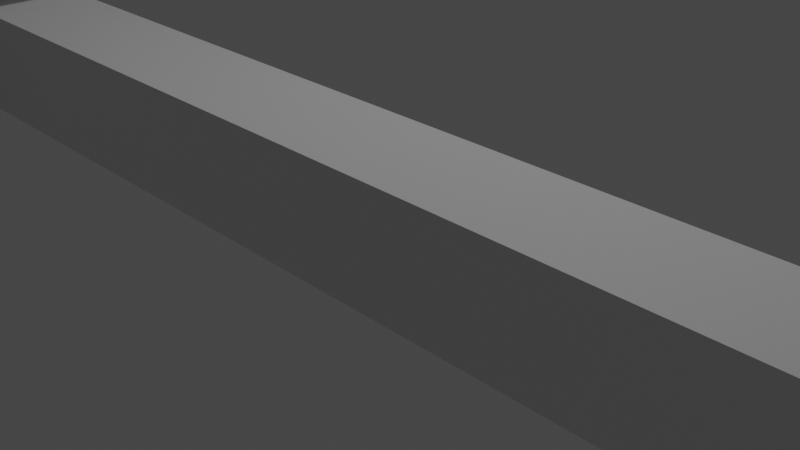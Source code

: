 # Source: training.blend  (saved by Blender 3.3.6; exported with 4.5.12 LTS)
import bpy
from mathutils import Matrix  # noqa: F401  (used for matrix-valued properties, if any)

bpy.ops.wm.read_factory_settings(use_empty=True)
scene = bpy.context.scene
scene.name = 'Scene'

# ---- collections
col_collection = bpy.data.collections.new('Collection'); scene.collection.children.link(col_collection)

# ---- materials (node trees are filled in below, after node groups)
mat_material = bpy.data.materials.new('Material')
mat_material.alpha_threshold = 0.0
mat_material.use_transparent_shadow = False
mat_material.roughness = 0.5
mat_material.line_color = (0.0, 0.0, 0.0, 1.0)

# ---- material node trees
mat_material.use_nodes = True; mat_material.node_tree.nodes.clear()
_N = mat_material.node_tree.nodes; _L = mat_material.node_tree.links
n0 = _N.new('ShaderNodeOutputMaterial'); n0.name = 'Material Output'; n0.location = (300, 300)
n1 = _N.new('ShaderNodeBsdfPrincipled'); n1.name = 'Principled BSDF'; n1.location = (10, 300)
n1.distribution = 'GGX'
n1.subsurface_method = 'RANDOM_WALK_SKIN'
n1.inputs[3].default_value = 1.45
n1.inputs[27].default_value = (0.0, 0.0, 0.0, 1.0)
n1.inputs[28].default_value = 1.0
_L.new(n1.outputs[0], n0.inputs[0])
n0.is_active_output = True

# ---- world
world_world = bpy.data.worlds.new('World'); scene.world = world_world
world_world.use_nodes = True; world_world.node_tree.nodes.clear()
_N = world_world.node_tree.nodes; _L = world_world.node_tree.links
n0 = _N.new('ShaderNodeOutputWorld'); n0.name = 'World Output'; n0.location = (300, 300)
n1 = _N.new('ShaderNodeBackground'); n1.name = 'Background'; n1.location = (10, 300)
n1.inputs[0].default_value = (0.05088, 0.05088, 0.05088, 1.0)
_L.new(n1.outputs[0], n0.inputs[0])
n0.is_active_output = True
world_world.color = (0.05088, 0.05088, 0.05088)
world_world.use_sun_shadow = False
world_world.sun_shadow_jitter_overblur = 0.0

# ---- cameras
cam_camera = bpy.data.cameras.new('Camera')
cam_camera.clip_end = 100.0
cam_camera.ortho_scale = 7.314

# ---- lights
light_light = bpy.data.lights.new('Light', 'POINT')
light_light.transmission_factor = 0.0
light_light.energy = 1000.0
light_light.shadow_soft_size = 0.1
light_light.shadow_maximum_resolution = 0.006
light_light.use_absolute_resolution = True

# ---- meshes
me_cube = bpy.data.meshes.new('Cube')
me_cube.from_pydata([(1.0, 1.0, 1.0), (1.0, 1.0, -1.0), (1.0, -1.0, 1.0), (1.0, -1.0, -1.0), (-1.0, 1.0, 1.0), (-1.0, 1.0, -1.0), (-1.0, -1.0, 1.0), (-1.0, -1.0, -1.0)], [], [(0, 4, 6, 2), (3, 2, 6, 7), (7, 6, 4, 5), (5, 1, 3, 7), (1, 0, 2, 3), (5, 4, 0, 1)])
_uv = me_cube.uv_layers.new(name='UVMap')
_uv.uv.foreach_set('vector', [0.625, 0.5, 0.875, 0.5, 0.875, 0.75, 0.625, 0.75, 0.375, 0.75, 0.625, 0.75, 0.625, 1.0, 0.375, 1.0, 0.375, 0.0, 0.625, 0.0, 0.625, 0.25, 0.375, 0.25, 0.125, 0.5, 0.375, 0.5, 0.375, 0.75, 0.125, 0.75, 0.375, 0.5, 0.625, 0.5, 0.625, 0.75, 0.375, 0.75, 0.375, 0.25, 0.625, 0.25, 0.625, 0.5, 0.375, 0.5])
me_cube.materials.append(mat_material)
me_cube.use_mirror_vertex_groups = False
me_cube.update()
me_cube_001 = bpy.data.meshes.new('Cube.001')
me_cube_001.from_pydata([(-1.0, -1.0, -1.0), (-1.0, -1.0, 1.0), (-1.0, 1.0, -1.0), (-1.0, 1.0, 1.0), (-1.0, 1.0, 1.0), (-1.0, 1.0, -1.0), (1.0, 1.0, -1.0), (1.0, 1.0, 1.0), (-1.0, 1.0, 1.0), (-1.0, 1.0, -1.0), (1.0, 1.0, -1.0), (1.0, 1.0, 1.0), (0.0, 0.0, 2.0), (0.0, 0.0, 2.0), (0.0, 0.0, 2.0), (0.0, 0.0, 2.0), (-1.0, 2.414, 2.414), (1.0, 2.414, 2.414), (0.0, 1.414, 3.414), (0.0, 1.414, 3.414), (1.0, 1.0, 1.0), (1.0, -1.0, 1.0), (0.0, 0.0, 2.0), (0.0, 0.0, 2.0), (1.707, 1.0, 1.707), (1.707, -1.0, 1.707), (0.7071, 0.0, 2.707), (0.7071, 0.0, 2.707), (2.414, 1.0, 2.414), (2.414, -1.0, 2.414), (1.414, 0.0, 3.414), (1.414, 0.0, 3.414), (-1.0, -1.0, 1.0), (-1.0, 1.0, 1.0), (0.0, 0.0, 2.0), (0.0, 0.0, 2.0), (-1.0, -1.0, 1.0), (-1.0, 1.0, 1.0), (0.0, 0.0, 2.0), (0.0, 0.0, 2.0), (-1.0, -1.0, 1.0), (-1.0, 1.0, 1.0), (0.0, 0.0, 2.0), (0.0, 0.0, 2.0), (-1.0, -1.0, 1.0), (-1.0, 1.0, 1.0), (0.0, 0.0, 2.0), (0.0, 0.0, 2.0), (-1.0, -1.0, 1.0), (-1.0, 1.0, 1.0), (0.0, 0.0, 2.0), (0.0, 0.0, 2.0), (-1.0, -1.0, 1.0), (-1.0, 1.0, 1.0), (0.0, 0.0, 2.0), (0.0, 0.0, 2.0), (-1.0, -1.0, 1.0), (-1.0, 1.0, 1.0), (0.0, 0.0, 2.0), (0.0, 0.0, 2.0), (-1.0, -1.0, 1.0), (-1.0, 1.0, 1.0), (0.0, 0.0, 2.0), (0.0, 0.0, 2.0), (-1.0, -1.0, 1.0), (-1.0, 1.0, 1.0), (0.0, 0.0, 2.0), (0.0, 0.0, 2.0), (-1.0, 1.0, 1.0), (0.0, 0.0, 2.0), (-1.0, 1.0, 1.0), (0.0, 0.0, 2.0), (-1.0, -1.0, 1.0), (-1.0, 1.0, 1.0), (0.0, 0.0, 2.0), (0.0, 0.0, 2.0), (-1.0, -1.0, 1.0), (-1.0, 1.0, 1.0), (0.0, 0.0, 2.0), (0.0, 0.0, 2.0), (-1.0, -1.0, 1.0), (-1.0, 1.0, 1.0), (0.0, 0.0, 2.0), (0.0, 0.0, 2.0), (-1.0, -1.0, 1.0), (-1.0, 1.0, 1.0), (0.0, 0.0, 2.0), (0.0, 0.0, 2.0), (-1.0, -1.0, 1.0), (-1.0, 1.0, 1.0), (0.0, 0.0, 2.0), (0.0, 0.0, 2.0), (-1.0, -1.0, 1.0), (-1.0, 1.0, 1.0), (0.0, 0.0, 2.0), (0.0, 0.0, 2.0), (-1.0, -1.0, 1.0), (-1.0, 1.0, 1.0), (0.0, 0.0, 2.0), (0.0, 0.0, 2.0), (-1.0, -1.0, 1.0), (-1.0, 1.0, 1.0), (0.0, 0.0, 2.0), (0.0, 0.0, 2.0), (-1.0, -1.0, 1.0), (-1.0, 1.0, 1.0), (0.0, 0.0, 2.0), (0.0, 0.0, 2.0), (-1.0, -1.0, 1.0), (-1.0, 1.0, 1.0), (0.0, 0.0, 2.0), (0.0, 0.0, 2.0), (-1.0, -1.0, 1.0), (-1.0, 1.0, 1.0), (0.0, 0.0, 2.0), (0.0, 0.0, 2.0), (-2.414, -1.0, 2.414), (-2.414, 1.0, 2.414), (-1.414, 0.0, 3.414), (-1.414, 0.0, 3.414), (1.0, -0.9928, 0.9928), (-1.0, -0.9928, 0.9928), (0.0, 0.007213, 1.993), (0.0, 0.007213, 1.993), (1.0, -2.448, 2.448), (-1.0, -2.448, 2.448), (0.0, -1.448, 3.448), (0.0, -1.448, 3.448), (1.0, -2.448, 2.448), (-1.0, -2.448, 2.448), (0.0, -1.448, 3.448), (0.0, -1.448, 3.448), (-1.0, 2.414, 2.414), (1.0, 2.414, 2.414), (0.0, 1.414, 3.414), (0.0, 1.414, 3.414), (2.414, 1.0, 2.414), (2.414, -1.0, 2.414), (1.414, 0.0, 3.414), (1.414, 0.0, 3.414), (-1.0, 2.414, 2.414), (1.0, 2.414, 2.414), (0.0, 1.414, 3.414), (0.0, 1.414, 3.414), (2.414, 1.0, 2.414), (2.414, -1.0, 2.414), (1.414, 0.0, 3.414), (1.414, 0.0, 3.414), (-3.0, -1.0, 3.0), (-3.0, 1.0, 3.0), (-2.0, 0.0, 4.0), (-2.0, 0.0, 4.0), (1.0, -3.034, 3.034), (-1.0, -3.034, 3.034), (0.0, -2.034, 4.034), (0.0, -2.034, 4.034), (-1.0, 3.0, 3.0), (1.0, 3.0, 3.0), (0.0, 2.0, 4.0), (0.0, 2.0, 4.0), (3.0, 1.0, 3.0), (3.0, -1.0, 3.0), (2.0, 0.0, 4.0), (2.0, 0.0, 4.0), (-2.854, -0.589, 3.155), (-2.854, 0.589, 3.155), (-2.265, 0.0, 3.744), (0.6982, -2.928, 3.149), (-0.6982, -2.928, 3.149), (0.0, -2.23, 3.847), (-1.0, 3.005, 3.005), (1.0, 3.005, 3.005), (0.0, 2.005, 4.005), (3.005, 1.0, 3.005), (3.005, -1.0, 3.005), (2.005, 0.0, 4.005), (-3.005, -1.0, 3.005), (-2.005, 0.0, 4.005), (-3.005, 1.0, 3.005), (-3.005, -1.0, 3.005), (-2.005, 0.0, 4.005), (-3.005, 1.0, 3.005), (-3.005, -1.0, 3.005), (-2.005, 0.0, 4.005), (-3.005, 1.0, 3.005), (-2.854, -0.589, 3.155), (-2.265, 0.0, 3.744), (-2.854, 0.589, 3.155), (-2.854, -0.589, 3.155), (-2.265, 0.0, 3.744), (-2.854, 0.589, 3.155), (-2.606, -0.589, 2.907), (-2.017, 0.0, 3.496), (-2.606, 0.589, 2.907), (1.0, -3.039, 3.039), (-1.0, -3.039, 3.039), (0.0, -2.039, 4.039), (0.6982, -2.361, 2.582), (-0.6982, -2.361, 2.582), (0.0, -1.663, 3.28), (1.0, -0.88, -0.88), (0.88, -1.0, -1.0), (0.88, -1.0, 1.0), (1.0, -0.88, 1.0), (1.0, -1.0, 1.0), (0.9307, -0.9307, 1.069), (1.0, -0.9928, 0.9928), (1.0, 0.88, -0.88), (0.94, 1.0, -1.0), (1.0, 0.88, 1.0), (1.0, 1.0, 1.0), (0.88, 1.0, 1.0), (1.0, 1.085, 1.085), (0.9307, 0.9307, 1.069), (1.0, 1.0, 1.0), (-1.0, -1.0, 0.2), (-1.0, 1.0, 0.2), (-1.0, 1.0, 0.2), (1.0, 1.0, 0.2), (-1.0, 1.0, 0.2), (1.0, 1.0, 0.2), (1.0, 0.88, 0.248), (0.976, 1.0, 0.2), (0.88, -1.0, 0.2), (1.0, -0.88, 0.248), (0.0, 2.005, 4.005), (0.0, 2.005, 4.005), (1.0, 3.005, 3.005), (3.005, 1.0, 3.005), (-1.0, -1.0, 0.2), (-1.0, -1.0, 0.2)], [], [(215, 1, 3, 216), (214, 213, 14, 22, 20), (223, 202, 1, 229), (204, 203, 209, 214, 20, 21), (221, 209, 203, 224), (3, 211, 210, 7, 4), (6, 5, 9, 10), (216, 3, 4, 217), (212, 211, 3, 16, 17), (222, 208, 6, 218), (219, 8, 11, 220), (4, 7, 11, 8), (217, 4, 8, 219), (218, 6, 10, 220), (14, 13, 12, 15), (14, 15, 23, 22), (12, 13, 35, 34), (15, 205, 204, 21, 23), (30, 31, 139, 138), (13, 14, 19, 18), (3, 13, 18, 16), (20, 22, 26, 24), (14, 213, 212, 17, 19), (206, 205, 15, 122, 120), (1, 202, 206, 120, 121), (25, 24, 28, 29), (21, 20, 24, 25), (23, 21, 25, 27), (22, 23, 27, 26), (31, 29, 137, 139), (27, 25, 29, 31), (26, 27, 31, 30), (24, 26, 30, 28), (35, 33, 68, 69), (1, 12, 34, 32), (3, 1, 32, 33), (13, 3, 33, 35), (36, 38, 42, 40), (33, 32, 36, 37), (32, 34, 38, 36), (34, 35, 39, 38), (42, 43, 47, 46), (38, 39, 43, 42), (39, 37, 41, 43), (37, 36, 40, 41), (47, 45, 49, 51), (43, 41, 45, 47), (41, 40, 44, 45), (40, 42, 46, 44), (48, 50, 54, 52), (45, 44, 48, 49), (44, 46, 50, 48), (46, 47, 51, 50), (55, 53, 57, 59), (50, 51, 55, 54), (51, 49, 53, 55), (49, 48, 52, 53), (59, 57, 61, 63), (53, 52, 56, 57), (52, 54, 58, 56), (54, 55, 59, 58), (60, 62, 66, 64), (57, 56, 60, 61), (56, 58, 62, 60), (58, 59, 63, 62), (67, 65, 73, 75), (62, 63, 67, 66), (63, 61, 65, 67), (61, 60, 64, 65), (69, 68, 70, 71), (39, 35, 69, 71), (33, 37, 70, 68), (37, 39, 71, 70), (72, 74, 78, 76), (65, 64, 72, 73), (64, 66, 74, 72), (66, 67, 75, 74), (79, 77, 81, 83), (74, 75, 79, 78), (75, 73, 77, 79), (73, 72, 76, 77), (80, 82, 86, 84), (77, 76, 80, 81), (76, 78, 82, 80), (78, 79, 83, 82), (87, 85, 89, 91), (82, 83, 87, 86), (83, 81, 85, 87), (81, 80, 84, 85), (88, 90, 94, 92), (85, 84, 88, 89), (84, 86, 90, 88), (86, 87, 91, 90), (95, 93, 97, 99), (90, 91, 95, 94), (91, 89, 93, 95), (89, 88, 92, 93), (97, 96, 100, 101), (93, 92, 96, 97), (92, 94, 98, 96), (94, 95, 99, 98), (100, 102, 106, 104), (96, 98, 102, 100), (98, 99, 103, 102), (99, 97, 101, 103), (107, 105, 109, 111), (102, 103, 107, 106), (103, 101, 105, 107), (101, 100, 104, 105), (108, 110, 114, 112), (105, 104, 108, 109), (104, 106, 110, 108), (106, 107, 111, 110), (115, 113, 117, 119), (110, 111, 115, 114), (111, 109, 113, 115), (109, 108, 112, 113), (141, 140, 156, 157), (113, 112, 116, 117), (112, 114, 118, 116), (114, 115, 119, 118), (120, 122, 126, 124), (208, 2, 5, 6), (12, 1, 121, 123), (15, 12, 123, 122), (124, 126, 130, 128), (121, 120, 124, 125), (123, 121, 125, 127), (122, 123, 127, 126), (147, 145, 161, 163), (125, 124, 128, 129), (127, 125, 129, 131), (126, 127, 131, 130), (137, 136, 144, 145), (136, 138, 146, 144), (19, 17, 133, 135), (18, 19, 135, 134), (28, 30, 138, 136), (29, 28, 136, 137), (16, 18, 134, 132), (17, 16, 132, 133), (116, 118, 150, 148), (130, 131, 155, 154), (132, 134, 142, 140), (133, 132, 140, 141), (139, 137, 145, 147), (138, 139, 147, 146), (135, 133, 141, 143), (134, 135, 143, 142), (160, 162, 175, 228), (152, 154, 196, 194), (162, 163, 175), (154, 155, 196), (128, 130, 154, 152), (142, 143, 159, 158), (131, 129, 153, 155), (140, 142, 158, 156), (143, 141, 157, 159), (117, 116, 148, 149), (145, 144, 160, 161), (118, 119, 151, 150), (146, 147, 163, 162), (129, 128, 152, 153), (119, 117, 149, 151), (144, 146, 162, 160), (155, 153, 195, 196), (149, 148, 176, 178), (163, 161, 174, 175), (157, 156, 170, 227), (150, 151, 177), (158, 159, 172), (151, 149, 178, 177), (156, 158, 225, 170), (148, 150, 177, 176), (159, 157, 171, 172), (153, 152, 194, 195), (161, 160, 228, 174), (166, 165, 187, 186), (167, 169, 199, 197), (227, 170, 226), (174, 173, 175), (180, 179, 176, 177), (179, 181, 178, 176), (181, 180, 177, 178), (183, 182, 179, 180), (182, 184, 181, 179), (184, 183, 180, 181), (166, 164, 182, 183), (164, 165, 184, 182), (165, 166, 183, 184), (186, 187, 190, 189), (165, 164, 185, 187), (164, 166, 186, 185), (189, 190, 193, 192), (187, 185, 188, 190), (185, 186, 189, 188), (193, 191, 192), (190, 188, 191, 193), (188, 189, 192, 191), (167, 168, 195, 194), (168, 169, 196, 195), (169, 167, 194, 196), (198, 197, 199), (169, 168, 198, 199), (168, 167, 197, 198), (202, 203, 204, 205, 206), (209, 210, 211, 212, 213, 214), (221, 207, 208, 222), (201, 208, 207, 200), (223, 201, 200, 224), (2, 208, 201, 0), (202, 223, 224, 203), (209, 221, 222, 210), (7, 218, 220, 11), (5, 217, 219, 9), (9, 219, 220, 10), (210, 222, 218, 7), (2, 216, 217, 5), (207, 221, 224, 200), (201, 223, 230, 0), (0, 215, 216, 2)])
_uv = me_cube_001.uv_layers.new(name='UVMap')
_uv.uv.foreach_set('vector', [0.525, 0.0, 0.625, 0.0, 0.625, 0.25, 0.525, 0.25, 0.625, 0.5, 0.6337, 0.5087, 0.75, 0.625, 0.75, 0.625, 0.625, 0.5, 0.525, 0.765, 0.625, 0.765, 0.625, 1.0, 0.525, 1.0, 0.625, 0.75, 0.625, 0.735, 0.625, 0.515, 0.625, 0.5, 0.625, 0.5, 0.625, 0.75, 0.531, 0.515, 0.625, 0.515, 0.625, 0.735, 0.531, 0.735, 0.875, 0.5, 0.64, 0.5, 0.625, 0.5, 0.625, 0.5, 0.875, 0.5, 0.375, 0.5, 0.375, 0.25, 0.375, 0.25, 0.375, 0.5, 0.525, 0.25, 0.625, 0.25, 0.625, 0.25, 0.525, 0.25, 0.625, 0.5, 0.64, 0.5, 0.875, 0.5, 0.875, 0.5, 0.625, 0.5, 0.375, 0.3, -1.788e-07, 4.321e-07, 0.375, 0.5, 0.525, 0.5, 0.525, 0.25, 0.625, 0.25, 0.625, 0.5, 0.525, 0.5, 0.625, 0.25, 0.625, 0.5, 0.625, 0.5, 0.625, 0.25, 0.525, 0.25, 0.625, 0.25, 0.625, 0.25, 0.525, 0.25, 0.525, 0.5, 0.375, 0.5, 0.375, 0.5, 0.525, 0.5, 0.75, 0.625, 0.75, 0.625, 0.75, 0.625, 0.75, 0.625, 0.75, 0.625, 0.75, 0.625, 0.75, 0.625, 0.75, 0.625, 0.75, 0.625, 0.75, 0.625, 0.75, 0.625, 0.75, 0.625, 0.75, 0.625, 0.6337, 0.7413, 0.625, 0.75, 0.625, 0.75, 0.75, 0.625, 0.75, 0.625, 0.75, 0.625, 0.75, 0.625, 0.75, 0.625, 0.75, 0.625, 0.75, 0.625, 0.75, 0.625, 0.75, 0.625, 0.625, 0.25, 0.75, 0.625, 0.75, 0.625, 0.625, 0.25, 0.625, 0.5, 0.75, 0.625, 0.75, 0.625, 0.625, 0.5, 0.75, 0.625, 0.6337, 0.5087, 0.625, 0.5, 0.625, 0.5, 0.75, 0.625, 0.625, 0.75, 0.6337, 0.7413, 0.75, 0.625, 0.75, 0.625, 0.625, 0.75, 0.625, 1.0, 0.625, 0.765, 0.625, 0.75, 0.625, 0.75, 0.625, 1.0, 0.625, 0.75, 0.625, 0.5, 0.625, 0.5, 0.625, 0.75, 0.625, 0.75, 0.625, 0.5, 0.625, 0.5, 0.625, 0.75, 0.75, 0.625, 0.625, 0.75, 0.625, 0.75, 0.75, 0.625, 0.75, 0.625, 0.75, 0.625, 0.75, 0.625, 0.75, 0.625, 0.75, 0.625, 0.625, 0.75, 0.625, 0.75, 0.75, 0.625, 0.75, 0.625, 0.625, 0.75, 0.625, 0.75, 0.75, 0.625, 0.75, 0.625, 0.75, 0.625, 0.75, 0.625, 0.75, 0.625, 0.625, 0.5, 0.75, 0.625, 0.75, 0.625, 0.625, 0.5, 0.75, 0.625, 0.625, 0.25, 0.625, 0.25, 0.75, 0.625, 0.625, 1.0, 0.625, 0.875, 0.625, 0.875, 0.625, 1.0, 0.625, 0.25, 0.625, 0.0, 0.625, 0.0, 0.625, 0.25, 0.75, 0.625, 0.625, 0.25, 0.625, 0.25, 0.75, 0.625, 0.625, 1.0, 0.625, 0.875, 0.625, 0.875, 0.625, 1.0, 0.625, 0.25, 0.625, 0.0, 0.625, 0.0, 0.625, 0.25, 0.625, 1.0, 0.625, 0.875, 0.625, 0.875, 0.625, 1.0, 0.75, 0.625, 0.75, 0.625, 0.75, 0.625, 0.75, 0.625, 0.75, 0.625, 0.75, 0.625, 0.75, 0.625, 0.75, 0.625, 0.75, 0.625, 0.75, 0.625, 0.75, 0.625, 0.75, 0.625, 0.75, 0.625, 0.625, 0.25, 0.625, 0.25, 0.75, 0.625, 0.625, 0.25, 0.625, 0.0, 0.625, 0.0, 0.625, 0.25, 0.75, 0.625, 0.625, 0.25, 0.625, 0.25, 0.75, 0.625, 0.75, 0.625, 0.625, 0.25, 0.625, 0.25, 0.75, 0.625, 0.625, 0.25, 0.625, 0.0, 0.625, 0.0, 0.625, 0.25, 0.625, 1.0, 0.625, 0.875, 0.625, 0.875, 0.625, 1.0, 0.625, 1.0, 0.625, 0.875, 0.625, 0.875, 0.625, 1.0, 0.625, 0.25, 0.625, 0.0, 0.625, 0.0, 0.625, 0.25, 0.625, 1.0, 0.625, 0.875, 0.625, 0.875, 0.625, 1.0, 0.75, 0.625, 0.75, 0.625, 0.75, 0.625, 0.75, 0.625, 0.75, 0.625, 0.625, 0.25, 0.625, 0.25, 0.75, 0.625, 0.75, 0.625, 0.75, 0.625, 0.75, 0.625, 0.75, 0.625, 0.75, 0.625, 0.625, 0.25, 0.625, 0.25, 0.75, 0.625, 0.625, 0.25, 0.625, 0.0, 0.625, 0.0, 0.625, 0.25, 0.75, 0.625, 0.625, 0.25, 0.625, 0.25, 0.75, 0.625, 0.625, 0.25, 0.625, 0.0, 0.625, 0.0, 0.625, 0.25, 0.625, 1.0, 0.625, 0.875, 0.625, 0.875, 0.625, 1.0, 0.75, 0.625, 0.75, 0.625, 0.75, 0.625, 0.75, 0.625, 0.625, 1.0, 0.625, 0.875, 0.625, 0.875, 0.625, 1.0, 0.625, 0.25, 0.625, 0.0, 0.625, 0.0, 0.625, 0.25, 0.625, 1.0, 0.625, 0.875, 0.625, 0.875, 0.625, 1.0, 0.75, 0.625, 0.75, 0.625, 0.75, 0.625, 0.75, 0.625, 0.75, 0.625, 0.625, 0.25, 0.625, 0.25, 0.75, 0.625, 0.75, 0.625, 0.75, 0.625, 0.75, 0.625, 0.75, 0.625, 0.75, 0.625, 0.625, 0.25, 0.625, 0.25, 0.75, 0.625, 0.625, 0.25, 0.625, 0.0, 0.625, 0.0, 0.625, 0.25, 0.75, 0.625, 0.625, 0.25, 0.625, 0.25, 0.75, 0.625, 0.75, 0.625, 0.75, 0.625, 0.75, 0.625, 0.75, 0.625, 0.625, 0.25, 0.625, 0.25, 0.625, 0.25, 0.625, 0.25, 0.625, 0.25, 0.75, 0.625, 0.75, 0.625, 0.625, 0.25, 0.625, 1.0, 0.625, 0.875, 0.625, 0.875, 0.625, 1.0, 0.625, 0.25, 0.625, 0.0, 0.625, 0.0, 0.625, 0.25, 0.625, 1.0, 0.625, 0.875, 0.625, 0.875, 0.625, 1.0, 0.75, 0.625, 0.75, 0.625, 0.75, 0.625, 0.75, 0.625, 0.75, 0.625, 0.625, 0.25, 0.625, 0.25, 0.75, 0.625, 0.75, 0.625, 0.75, 0.625, 0.75, 0.625, 0.75, 0.625, 0.75, 0.625, 0.625, 0.25, 0.625, 0.25, 0.75, 0.625, 0.625, 0.25, 0.625, 0.0, 0.625, 0.0, 0.625, 0.25, 0.625, 1.0, 0.625, 0.875, 0.625, 0.875, 0.625, 1.0, 0.625, 0.25, 0.625, 0.0, 0.625, 0.0, 0.625, 0.25, 0.625, 1.0, 0.625, 0.875, 0.625, 0.875, 0.625, 1.0, 0.75, 0.625, 0.75, 0.625, 0.75, 0.625, 0.75, 0.625, 0.75, 0.625, 0.625, 0.25, 0.625, 0.25, 0.75, 0.625, 0.75, 0.625, 0.75, 0.625, 0.75, 0.625, 0.75, 0.625, 0.75, 0.625, 0.625, 0.25, 0.625, 0.25, 0.75, 0.625, 0.625, 0.25, 0.625, 0.0, 0.625, 0.0, 0.625, 0.25, 0.625, 1.0, 0.625, 0.875, 0.625, 0.875, 0.625, 1.0, 0.625, 0.25, 0.625, 0.0, 0.625, 0.0, 0.625, 0.25, 0.625, 1.0, 0.625, 0.875, 0.625, 0.875, 0.625, 1.0, 0.75, 0.625, 0.75, 0.625, 0.75, 0.625, 0.75, 0.625, 0.75, 0.625, 0.625, 0.25, 0.625, 0.25, 0.75, 0.625, 0.75, 0.625, 0.75, 0.625, 0.75, 0.625, 0.75, 0.625, 0.75, 0.625, 0.625, 0.25, 0.625, 0.25, 0.75, 0.625, 0.625, 0.25, 0.625, 0.0, 0.625, 0.0, 0.625, 0.25, 0.625, 0.25, 0.625, 0.0, 0.625, 0.0, 0.625, 0.25, 0.625, 0.25, 0.625, 0.0, 0.625, 0.0, 0.625, 0.25, 0.625, 1.0, 0.625, 0.875, 0.625, 0.875, 0.625, 1.0, 0.75, 0.625, 0.75, 0.625, 0.75, 0.625, 0.75, 0.625, 0.625, 1.0, 0.625, 0.875, 0.625, 0.875, 0.625, 1.0, 0.625, 1.0, 0.625, 0.875, 0.625, 0.875, 0.625, 1.0, 0.75, 0.625, 0.75, 0.625, 0.75, 0.625, 0.75, 0.625, 0.75, 0.625, 0.625, 0.25, 0.625, 0.25, 0.75, 0.625, 0.75, 0.625, 0.625, 0.25, 0.625, 0.25, 0.75, 0.625, 0.75, 0.625, 0.75, 0.625, 0.75, 0.625, 0.75, 0.625, 0.75, 0.625, 0.625, 0.25, 0.625, 0.25, 0.75, 0.625, 0.625, 0.25, 0.625, 0.0, 0.625, 0.0, 0.625, 0.25, 0.625, 1.0, 0.625, 0.875, 0.625, 0.875, 0.625, 1.0, 0.625, 0.25, 0.625, 0.0, 0.625, 0.0, 0.625, 0.25, 0.625, 1.0, 0.625, 0.875, 0.625, 0.875, 0.625, 1.0, 0.75, 0.625, 0.75, 0.625, 0.75, 0.625, 0.75, 0.625, 0.75, 0.625, 0.625, 0.25, 0.625, 0.25, 0.75, 0.625, 0.75, 0.625, 0.75, 0.625, 0.75, 0.625, 0.75, 0.625, 0.75, 0.625, 0.625, 0.25, 0.625, 0.25, 0.75, 0.625, 0.625, 0.25, 0.625, 0.0, 0.625, 0.0, 0.625, 0.25, 0.625, 0.5, 0.875, 0.5, 0.875, 0.5, 0.625, 0.5, 0.625, 0.25, 0.625, 0.0, 0.625, 0.0, 0.625, 0.25, 0.625, 1.0, 0.625, 0.875, 0.625, 0.875, 0.625, 1.0, 0.75, 0.625, 0.75, 0.625, 0.75, 0.625, 0.75, 0.625, 0.625, 0.75, 0.75, 0.625, 0.75, 0.625, 0.625, 0.75, 0.3675, 0.5, 0.125, 0.5, 0.125, 0.5, 0.375, 0.5, 0.625, 0.875, 0.625, 1.0, 0.625, 1.0, 0.625, 0.875, 0.75, 0.625, 0.75, 0.625, 0.75, 0.625, 0.75, 0.625, 0.625, 0.75, 0.75, 0.625, 0.75, 0.625, 0.625, 0.75, 0.625, 1.0, 0.625, 0.75, 0.625, 0.75, 0.625, 1.0, 0.625, 0.875, 0.625, 1.0, 0.625, 1.0, 0.625, 0.875, 0.75, 0.625, 0.75, 0.625, 0.75, 0.625, 0.75, 0.625, 0.75, 0.625, 0.625, 0.75, 0.625, 0.75, 0.75, 0.625, 0.625, 1.0, 0.625, 0.75, 0.625, 0.75, 0.625, 1.0, 0.625, 0.875, 0.625, 1.0, 0.625, 1.0, 0.625, 0.875, 0.75, 0.625, 0.75, 0.625, 0.75, 0.625, 0.75, 0.625, 0.625, 0.75, 0.625, 0.5, 0.625, 0.5, 0.625, 0.75, 0.625, 0.5, 0.75, 0.625, 0.75, 0.625, 0.625, 0.5, 0.75, 0.625, 0.625, 0.5, 0.625, 0.5, 0.75, 0.625, 0.75, 0.625, 0.75, 0.625, 0.75, 0.625, 0.75, 0.625, 0.625, 0.5, 0.75, 0.625, 0.75, 0.625, 0.625, 0.5, 0.625, 0.75, 0.625, 0.5, 0.625, 0.5, 0.625, 0.75, 0.625, 0.25, 0.75, 0.625, 0.75, 0.625, 0.625, 0.25, 0.625, 0.5, 0.875, 0.5, 0.875, 0.5, 0.625, 0.5, 0.625, 1.0, 0.625, 0.875, 0.625, 0.875, 0.625, 1.0, 0.75, 0.625, 0.75, 0.625, 0.75, 0.625, 0.75, 0.625, 0.625, 0.25, 0.75, 0.625, 0.75, 0.625, 0.625, 0.25, 0.625, 0.5, 0.875, 0.5, 0.875, 0.5, 0.625, 0.5, 0.75, 0.625, 0.625, 0.75, 0.625, 0.75, 0.75, 0.625, 0.75, 0.625, 0.75, 0.625, 0.75, 0.625, 0.75, 0.625, 0.75, 0.625, 0.625, 0.5, 0.625, 0.5, 0.75, 0.625, 0.75, 0.625, 0.75, 0.625, 0.75, 0.625, 0.75, 0.625, 0.625, 0.5, 0.75, 0.625, 0.75, 0.625, 0.625, 0.5, 0.625, 0.75, 0.75, 0.625, 0.75, 0.625, 0.625, 0.75, 0.75, 0.625, 0.75, 0.625, 0.75, 0.625, 0.625, 0.875, 0.625, 0.875, 0.625, 0.875, 0.625, 0.75, 0.75, 0.625, 0.75, 0.625, 0.625, 0.75, 0.75, 0.625, 0.75, 0.625, 0.75, 0.625, 0.75, 0.625, 0.625, 0.875, 0.625, 1.0, 0.625, 1.0, 0.625, 0.875, 0.625, 0.25, 0.75, 0.625, 0.75, 0.625, 0.625, 0.25, 0.75, 0.625, 0.625, 0.5, 0.625, 0.5, 0.75, 0.625, 0.625, 0.25, 0.625, 0.0, 0.625, 0.0, 0.625, 0.25, 0.625, 0.75, 0.625, 0.5, 0.625, 0.5, 0.625, 0.75, 0.75, 0.625, 0.75, 0.625, 0.75, 0.625, 0.75, 0.625, 0.75, 0.625, 0.75, 0.625, 0.75, 0.625, 0.75, 0.625, 0.625, 1.0, 0.625, 0.75, 0.625, 0.75, 0.625, 1.0, 0.75, 0.625, 0.625, 0.25, 0.625, 0.25, 0.75, 0.625, 0.625, 0.5, 0.75, 0.625, 0.75, 0.625, 0.625, 0.5, 0.625, 0.875, 0.625, 1.0, 0.625, 1.0, 0.625, 0.875, 0.625, 0.25, 0.625, 0.0, 0.625, 0.0, 0.625, 0.25, 0.75, 0.625, 0.625, 0.75, 0.625, 0.75, 0.75, 0.625, 0.625, 0.5, 0.875, 0.5, 0.875, 0.5, 0.625, 0.5, 0.75, 0.625, 0.75, 0.625, 0.75, 0.625, 0.75, 0.625, 0.75, 0.625, 0.75, 0.625, 0.75, 0.625, 0.625, 0.25, 0.625, 0.25, 0.75, 0.625, 0.625, 0.25, 0.75, 0.625, 0.75, 0.625, 0.625, 0.25, 0.625, 1.0, 0.625, 0.875, 0.625, 0.875, 0.625, 1.0, 0.75, 0.625, 0.625, 0.5, 0.625, 0.5, 0.75, 0.625, 0.625, 1.0, 0.625, 0.75, 0.625, 0.75, 0.625, 1.0, 0.625, 0.75, 0.625, 0.5, 0.625, 0.5, 0.625, 0.75, 0.7174, 0.4947, 0.6438, 0.2738, 0.6438, 0.2738, 0.7174, 0.4947, 0.625, 0.7877, 0.625, 0.875, 0.625, 0.875, 0.625, 0.7877, 0.625, 0.5, 0.875, 0.5, 0.75, 0.625, 0.625, 0.75, 0.625, 0.5, 0.75, 0.625, 0.625, 0.875, 0.625, 1.0, 0.625, 1.0, 0.625, 0.875, 0.625, 0.0, 0.625, 0.25, 0.625, 0.25, 0.625, 0.0, 0.625, 0.25, 0.75, 0.625, 0.75, 0.625, 0.625, 0.25, 0.75, 0.625, 0.625, 0.0, 0.625, 0.0, 0.75, 0.625, 0.625, 0.0, 0.625, 0.25, 0.625, 0.25, 0.625, 0.0, 0.625, 0.25, 0.75, 0.625, 0.75, 0.625, 0.625, 0.25, 0.7174, 0.4947, 0.6438, 0.1266, 0.625, 0.0, 0.75, 0.625, 0.6438, 0.1266, 0.6438, 0.2738, 0.625, 0.25, 0.625, 0.0, 0.6438, 0.2738, 0.7174, 0.4947, 0.75, 0.625, 0.625, 0.25, 0.7174, 0.4947, 0.6438, 0.2738, 0.6438, 0.2738, 0.7174, 0.4947, 0.6438, 0.2738, 0.6438, 0.1266, 0.6438, 0.1266, 0.6438, 0.2738, 0.6438, 0.1266, 0.7174, 0.4947, 0.7174, 0.4947, 0.6438, 0.1266, 0.7174, 0.4947, 0.6438, 0.2738, 0.6438, 0.2738, 0.7174, 0.4947, 0.6438, 0.2738, 0.6438, 0.1266, 0.6438, 0.1266, 0.6438, 0.2738, 0.6438, 0.1266, 0.7174, 0.4947, 0.7174, 0.4947, 0.6438, 0.1266, 0.6438, 0.2738, 0.6438, 0.1266, 0.7174, 0.4947, 0.6438, 0.2738, 0.6438, 0.1266, 0.6438, 0.1266, 0.6438, 0.2738, 0.6438, 0.1266, 0.7174, 0.4947, 0.7174, 0.4947, 0.6438, 0.1266, 0.625, 0.7877, 0.625, 0.9623, 0.625, 1.0, 0.625, 0.75, 0.625, 0.9623, 0.625, 0.875, 0.625, 0.875, 0.625, 1.0, 0.625, 0.875, 0.625, 0.7877, 0.625, 0.75, 0.625, 0.875, 0.625, 0.9623, 0.625, 0.7877, 0.625, 0.875, 0.625, 0.875, 0.625, 0.9623, 0.625, 0.9623, 0.625, 0.875, 0.625, 0.9623, 0.625, 0.7877, 0.625, 0.7877, 0.625, 0.9623, 0.625, 0.765, 0.625, 0.75, 0.625, 0.75, 0.6337, 0.7413, 0.625, 0.75, 0.625, 0.515, 0.625, 0.5, 0.64, 0.5, 0.625, 0.5, 0.6337, 0.5087, 0.625, 0.5, 0.531, 0.515, 0.39, 0.515, -1.788e-07, 4.321e-07, 0.375, 0.3, 0.36, 0.75, 0.3675, 0.5, 0.39, 0.515, 0.39, 0.735, 0.525, 0.765, 0.375, 0.765, 0.39, 0.735, 0.531, 0.735, 0.125, 0.5, 0.3675, 0.5, 0.36, 0.75, 0.125, 0.75, 0.625, 0.765, 0.525, 0.765, 0.531, 0.735, 0.625, 0.735, 0.625, 0.515, 0.531, 0.515, 0.375, 0.3, 0.625, 0.5, 0.625, 0.5, 0.525, 0.5, 0.525, 0.5, 0.625, 0.5, 0.375, 0.25, 0.525, 0.25, 0.525, 0.25, 0.375, 0.25, 0.375, 0.25, 0.525, 0.25, 0.525, 0.5, 0.375, 0.5, 0.625, 0.5, 0.375, 0.3, 0.525, 0.5, 0.625, 0.5, 0.375, 0.25, 0.525, 0.25, 0.525, 0.25, 0.375, 0.25, 0.39, 0.515, 0.531, 0.515, 0.531, 0.735, 0.39, 0.735, 0.375, 0.765, 0.525, 0.765, 0.525, 1.0, 0.375, 1.0, 0.375, 0.0, 0.525, 0.0, 0.525, 0.25, 0.375, 0.25])
me_cube_001.update()
me_cube_002 = bpy.data.meshes.new('Cube.002')
me_cube_002.from_pydata([(-1.0, -1.0, -1.0), (-1.0, -1.0, 1.0), (-1.0, 1.0, -1.0), (-1.0, 1.0, 1.0), (-1.0, 1.0, 1.0), (-1.0, 1.0, -1.0), (1.0, 1.0, -1.0), (1.0, 1.0, 1.0), (-1.0, 1.0, 1.0), (-1.0, 1.0, -1.0), (1.0, 1.0, -1.0), (1.0, 1.0, 1.0), (0.0, 0.0, 2.0), (0.0, 0.0, 2.0), (0.0, 0.0, 2.0), (0.0, 0.0, 2.0), (-1.0, 2.414, 2.414), (1.0, 2.414, 2.414), (0.0, 1.414, 3.414), (0.0, 1.414, 3.414), (1.0, 1.0, 1.0), (1.0, -1.0, 1.0), (0.0, 0.0, 2.0), (0.0, 0.0, 2.0), (1.707, 1.0, 1.707), (1.707, -1.0, 1.707), (0.7071, 0.0, 2.707), (0.7071, 0.0, 2.707), (2.414, 1.0, 2.414), (2.414, -1.0, 2.414), (1.414, 0.0, 3.414), (1.414, 0.0, 3.414), (-1.0, -1.0, 1.0), (-1.0, 1.0, 1.0), (0.0, 0.0, 2.0), (0.0, 0.0, 2.0), (-1.0, -1.0, 1.0), (-1.0, 1.0, 1.0), (0.0, 0.0, 2.0), (0.0, 0.0, 2.0), (-1.0, -1.0, 1.0), (-1.0, 1.0, 1.0), (0.0, 0.0, 2.0), (0.0, 0.0, 2.0), (-1.0, -1.0, 1.0), (-1.0, 1.0, 1.0), (0.0, 0.0, 2.0), (0.0, 0.0, 2.0), (-1.0, -1.0, 1.0), (-1.0, 1.0, 1.0), (0.0, 0.0, 2.0), (0.0, 0.0, 2.0), (-1.0, -1.0, 1.0), (-1.0, 1.0, 1.0), (0.0, 0.0, 2.0), (0.0, 0.0, 2.0), (-1.0, -1.0, 1.0), (-1.0, 1.0, 1.0), (0.0, 0.0, 2.0), (0.0, 0.0, 2.0), (-1.0, -1.0, 1.0), (-1.0, 1.0, 1.0), (0.0, 0.0, 2.0), (0.0, 0.0, 2.0), (-1.0, -1.0, 1.0), (-1.0, 1.0, 1.0), (0.0, 0.0, 2.0), (0.0, 0.0, 2.0), (-1.0, 1.0, 1.0), (0.0, 0.0, 2.0), (-1.0, 1.0, 1.0), (0.0, 0.0, 2.0), (-1.0, -1.0, 1.0), (-1.0, 1.0, 1.0), (0.0, 0.0, 2.0), (0.0, 0.0, 2.0), (-1.0, -1.0, 1.0), (-1.0, 1.0, 1.0), (0.0, 0.0, 2.0), (0.0, 0.0, 2.0), (-1.0, -1.0, 1.0), (-1.0, 1.0, 1.0), (0.0, 0.0, 2.0), (0.0, 0.0, 2.0), (-1.0, -1.0, 1.0), (-1.0, 1.0, 1.0), (0.0, 0.0, 2.0), (0.0, 0.0, 2.0), (-1.0, -1.0, 1.0), (-1.0, 1.0, 1.0), (0.0, 0.0, 2.0), (0.0, 0.0, 2.0), (-1.0, -1.0, 1.0), (-1.0, 1.0, 1.0), (0.0, 0.0, 2.0), (0.0, 0.0, 2.0), (-1.0, -1.0, 1.0), (-1.0, 1.0, 1.0), (0.0, 0.0, 2.0), (0.0, 0.0, 2.0), (-1.0, -1.0, 1.0), (-1.0, 1.0, 1.0), (0.0, 0.0, 2.0), (0.0, 0.0, 2.0), (-1.0, -1.0, 1.0), (-1.0, 1.0, 1.0), (0.0, 0.0, 2.0), (0.0, 0.0, 2.0), (-1.0, -1.0, 1.0), (-1.0, 1.0, 1.0), (0.0, 0.0, 2.0), (0.0, 0.0, 2.0), (-1.0, -1.0, 1.0), (-1.0, 1.0, 1.0), (0.0, 0.0, 2.0), (0.0, 0.0, 2.0), (-2.414, -1.0, 2.414), (-2.414, 1.0, 2.414), (-1.414, 0.0, 3.414), (-1.414, 0.0, 3.414), (1.0, -0.9928, 0.9928), (-1.0, -0.9928, 0.9928), (0.0, 0.007213, 1.993), (0.0, 0.007213, 1.993), (1.0, -2.448, 2.448), (-1.0, -2.448, 2.448), (0.0, -1.448, 3.448), (0.0, -1.448, 3.448), (1.0, -2.448, 2.448), (-1.0, -2.448, 2.448), (0.0, -1.448, 3.448), (0.0, -1.448, 3.448), (-1.0, 2.414, 2.414), (1.0, 2.414, 2.414), (0.0, 1.414, 3.414), (0.0, 1.414, 3.414), (2.414, 1.0, 2.414), (2.414, -1.0, 2.414), (1.414, 0.0, 3.414), (1.414, 0.0, 3.414), (-1.0, 2.414, 2.414), (1.0, 2.414, 2.414), (0.0, 1.414, 3.414), (0.0, 1.414, 3.414), (2.414, 1.0, 2.414), (2.414, -1.0, 2.414), (1.414, 0.0, 3.414), (1.414, 0.0, 3.414), (-3.0, -1.0, 3.0), (-3.0, 1.0, 3.0), (-2.0, 0.0, 4.0), (-2.0, 0.0, 4.0), (1.0, -3.034, 3.034), (-1.0, -3.034, 3.034), (0.0, -2.034, 4.034), (0.0, -2.034, 4.034), (-1.0, 3.0, 3.0), (1.0, 3.0, 3.0), (0.0, 2.0, 4.0), (0.0, 2.0, 4.0), (3.0, 1.0, 3.0), (3.0, -1.0, 3.0), (2.0, 0.0, 4.0), (2.0, 0.0, 4.0), (-2.854, -0.589, 3.155), (-2.854, 0.589, 3.155), (-2.265, 0.0, 3.744), (0.6982, -2.928, 3.149), (-0.6982, -2.928, 3.149), (0.0, -2.23, 3.847), (-1.0, 3.005, 3.005), (1.0, 3.005, 3.005), (0.0, 2.005, 4.005), (3.005, 1.0, 3.005), (3.005, -1.0, 3.005), (2.005, 0.0, 4.005), (-3.005, -1.0, 3.005), (-2.005, 0.0, 4.005), (-3.005, 1.0, 3.005), (-3.005, -1.0, 3.005), (-2.005, 0.0, 4.005), (-3.005, 1.0, 3.005), (-3.005, -1.0, 3.005), (-2.005, 0.0, 4.005), (-3.005, 1.0, 3.005), (-2.854, -0.589, 3.155), (-2.265, 0.0, 3.744), (-2.854, 0.589, 3.155), (-2.854, -0.589, 3.155), (-2.265, 0.0, 3.744), (-2.854, 0.589, 3.155), (-2.606, -0.589, 2.907), (-2.017, 0.0, 3.496), (-2.606, 0.589, 2.907), (1.0, -3.039, 3.039), (-1.0, -3.039, 3.039), (0.0, -2.039, 4.039), (0.6982, -2.361, 2.582), (-0.6982, -2.361, 2.582), (0.0, -1.663, 3.28), (1.0, -0.88, -0.88), (0.88, -1.0, -1.0), (0.88, -1.0, 1.0), (1.0, -0.88, 1.0), (1.0, -1.0, 1.0), (0.9307, -0.9307, 1.069), (1.0, -0.9928, 0.9928), (1.0, 0.88, -0.88), (0.94, 1.0, -1.0), (1.0, 0.88, 1.0), (1.0, 1.0, 1.0), (0.88, 1.0, 1.0), (1.0, 1.085, 1.085), (0.9307, 0.9307, 1.069), (1.0, 1.0, 1.0), (-1.0, -1.0, 0.2), (-1.0, 1.0, 0.2), (-1.0, 1.0, 0.2), (1.0, 1.0, 0.2), (-1.0, 1.0, 0.2), (1.0, 1.0, 0.2), (1.0, 0.88, 0.248), (0.976, 1.0, 0.2), (0.88, -1.0, 0.2), (1.0, -0.88, 0.248)], [], [(215, 1, 3, 216), (214, 213, 14, 22, 20), (223, 202, 1, 215), (204, 203, 209, 214, 20, 21), (221, 209, 203, 224), (3, 211, 210, 7, 4), (6, 5, 9, 10), (216, 3, 4, 217), (212, 211, 3, 16, 17), (222, 208, 6, 218), (219, 8, 11, 220), (4, 7, 11, 8), (217, 4, 8, 219), (218, 6, 10, 220), (14, 13, 12, 15), (14, 15, 23, 22), (12, 13, 35, 34), (15, 205, 204, 21, 23), (30, 31, 139, 138), (13, 14, 19, 18), (3, 13, 18, 16), (20, 22, 26, 24), (14, 213, 212, 17, 19), (206, 205, 15, 122, 120), (1, 202, 206, 120, 121), (25, 24, 28, 29), (21, 20, 24, 25), (23, 21, 25, 27), (22, 23, 27, 26), (31, 29, 137, 139), (27, 25, 29, 31), (26, 27, 31, 30), (24, 26, 30, 28), (35, 33, 68, 69), (1, 12, 34, 32), (3, 1, 32, 33), (13, 3, 33, 35), (36, 38, 42, 40), (33, 32, 36, 37), (32, 34, 38, 36), (34, 35, 39, 38), (42, 43, 47, 46), (38, 39, 43, 42), (39, 37, 41, 43), (37, 36, 40, 41), (47, 45, 49, 51), (43, 41, 45, 47), (41, 40, 44, 45), (40, 42, 46, 44), (48, 50, 54, 52), (45, 44, 48, 49), (44, 46, 50, 48), (46, 47, 51, 50), (55, 53, 57, 59), (50, 51, 55, 54), (51, 49, 53, 55), (49, 48, 52, 53), (59, 57, 61, 63), (53, 52, 56, 57), (52, 54, 58, 56), (54, 55, 59, 58), (60, 62, 66, 64), (57, 56, 60, 61), (56, 58, 62, 60), (58, 59, 63, 62), (67, 65, 73, 75), (62, 63, 67, 66), (63, 61, 65, 67), (61, 60, 64, 65), (69, 68, 70, 71), (39, 35, 69, 71), (33, 37, 70, 68), (37, 39, 71, 70), (72, 74, 78, 76), (65, 64, 72, 73), (64, 66, 74, 72), (66, 67, 75, 74), (79, 77, 81, 83), (74, 75, 79, 78), (75, 73, 77, 79), (73, 72, 76, 77), (80, 82, 86, 84), (77, 76, 80, 81), (76, 78, 82, 80), (78, 79, 83, 82), (87, 85, 89, 91), (82, 83, 87, 86), (83, 81, 85, 87), (81, 80, 84, 85), (88, 90, 94, 92), (85, 84, 88, 89), (84, 86, 90, 88), (86, 87, 91, 90), (95, 93, 97, 99), (90, 91, 95, 94), (91, 89, 93, 95), (89, 88, 92, 93), (97, 96, 100, 101), (93, 92, 96, 97), (92, 94, 98, 96), (94, 95, 99, 98), (100, 102, 106, 104), (96, 98, 102, 100), (98, 99, 103, 102), (99, 97, 101, 103), (107, 105, 109, 111), (102, 103, 107, 106), (103, 101, 105, 107), (101, 100, 104, 105), (108, 110, 114, 112), (105, 104, 108, 109), (104, 106, 110, 108), (106, 107, 111, 110), (115, 113, 117, 119), (110, 111, 115, 114), (111, 109, 113, 115), (109, 108, 112, 113), (141, 140, 156, 157), (113, 112, 116, 117), (112, 114, 118, 116), (114, 115, 119, 118), (120, 122, 126, 124), (208, 2, 5, 6), (12, 1, 121, 123), (15, 12, 123, 122), (124, 126, 130, 128), (121, 120, 124, 125), (123, 121, 125, 127), (122, 123, 127, 126), (147, 145, 161, 163), (125, 124, 128, 129), (127, 125, 129, 131), (126, 127, 131, 130), (137, 136, 144, 145), (136, 138, 146, 144), (19, 17, 133, 135), (18, 19, 135, 134), (28, 30, 138, 136), (29, 28, 136, 137), (16, 18, 134, 132), (17, 16, 132, 133), (116, 118, 150, 148), (130, 131, 155, 154), (132, 134, 142, 140), (133, 132, 140, 141), (139, 137, 145, 147), (138, 139, 147, 146), (135, 133, 141, 143), (134, 135, 143, 142), (160, 162, 175, 173), (152, 154, 196, 194), (162, 163, 175), (154, 155, 196), (128, 130, 154, 152), (142, 143, 159, 158), (131, 129, 153, 155), (140, 142, 158, 156), (143, 141, 157, 159), (117, 116, 148, 149), (145, 144, 160, 161), (118, 119, 151, 150), (146, 147, 163, 162), (129, 128, 152, 153), (119, 117, 149, 151), (144, 146, 162, 160), (155, 153, 195, 196), (149, 148, 176, 178), (163, 161, 174, 175), (157, 156, 170, 171), (150, 151, 177), (158, 159, 172), (151, 149, 178, 177), (156, 158, 172, 170), (148, 150, 177, 176), (159, 157, 171, 172), (153, 152, 194, 195), (161, 160, 173, 174), (166, 165, 187, 186), (167, 169, 199, 197), (171, 170, 172), (174, 173, 175), (180, 179, 176, 177), (179, 181, 178, 176), (181, 180, 177, 178), (183, 182, 179, 180), (182, 184, 181, 179), (184, 183, 180, 181), (166, 164, 182, 183), (164, 165, 184, 182), (165, 166, 183, 184), (186, 187, 190, 189), (165, 164, 185, 187), (164, 166, 186, 185), (189, 190, 193, 192), (187, 185, 188, 190), (185, 186, 189, 188), (193, 191, 192), (190, 188, 191, 193), (188, 189, 192, 191), (167, 168, 195, 194), (168, 169, 196, 195), (169, 167, 194, 196), (198, 197, 199), (169, 168, 198, 199), (168, 167, 197, 198), (202, 203, 204, 205, 206), (209, 210, 211, 212, 213, 214), (221, 207, 208, 222), (201, 208, 207, 200), (223, 201, 200, 224), (2, 208, 201, 0), (202, 223, 224, 203), (209, 221, 222, 210), (7, 218, 220, 11), (5, 217, 219, 9), (9, 219, 220, 10), (210, 222, 218, 7), (2, 216, 217, 5), (207, 221, 224, 200), (201, 223, 215, 0), (0, 215, 216, 2)])
_uv = me_cube_002.uv_layers.new(name='UVMap')
_uv.uv.foreach_set('vector', [0.525, 0.0, 0.625, 0.0, 0.625, 0.25, 0.525, 0.25, 0.625, 0.5, 0.6337, 0.5087, 0.75, 0.625, 0.75, 0.625, 0.625, 0.5, 0.525, 0.765, 0.625, 0.765, 0.625, 1.0, 0.525, 1.0, 0.625, 0.75, 0.625, 0.735, 0.625, 0.515, 0.625, 0.5, 0.625, 0.5, 0.625, 0.75, 0.531, 0.515, 0.625, 0.515, 0.625, 0.735, 0.531, 0.735, 0.875, 0.5, 0.64, 0.5, 0.625, 0.5, 0.625, 0.5, 0.875, 0.5, 0.375, 0.5, 0.375, 0.25, 0.375, 0.25, 0.375, 0.5, 0.525, 0.25, 0.625, 0.25, 0.625, 0.25, 0.525, 0.25, 0.625, 0.5, 0.64, 0.5, 0.875, 0.5, 0.875, 0.5, 0.625, 0.5, 0.375, 0.3, -1.788e-07, 4.321e-07, 0.375, 0.5, 0.525, 0.5, 0.525, 0.25, 0.625, 0.25, 0.625, 0.5, 0.525, 0.5, 0.625, 0.25, 0.625, 0.5, 0.625, 0.5, 0.625, 0.25, 0.525, 0.25, 0.625, 0.25, 0.625, 0.25, 0.525, 0.25, 0.525, 0.5, 0.375, 0.5, 0.375, 0.5, 0.525, 0.5, 0.75, 0.625, 0.75, 0.625, 0.75, 0.625, 0.75, 0.625, 0.75, 0.625, 0.75, 0.625, 0.75, 0.625, 0.75, 0.625, 0.75, 0.625, 0.75, 0.625, 0.75, 0.625, 0.75, 0.625, 0.75, 0.625, 0.6337, 0.7413, 0.625, 0.75, 0.625, 0.75, 0.75, 0.625, 0.75, 0.625, 0.75, 0.625, 0.75, 0.625, 0.75, 0.625, 0.75, 0.625, 0.75, 0.625, 0.75, 0.625, 0.75, 0.625, 0.625, 0.25, 0.75, 0.625, 0.75, 0.625, 0.625, 0.25, 0.625, 0.5, 0.75, 0.625, 0.75, 0.625, 0.625, 0.5, 0.75, 0.625, 0.6337, 0.5087, 0.625, 0.5, 0.625, 0.5, 0.75, 0.625, 0.625, 0.75, 0.6337, 0.7413, 0.75, 0.625, 0.75, 0.625, 0.625, 0.75, 0.625, 1.0, 0.625, 0.765, 0.625, 0.75, 0.625, 0.75, 0.625, 1.0, 0.625, 0.75, 0.625, 0.5, 0.625, 0.5, 0.625, 0.75, 0.625, 0.75, 0.625, 0.5, 0.625, 0.5, 0.625, 0.75, 0.75, 0.625, 0.625, 0.75, 0.625, 0.75, 0.75, 0.625, 0.75, 0.625, 0.75, 0.625, 0.75, 0.625, 0.75, 0.625, 0.75, 0.625, 0.625, 0.75, 0.625, 0.75, 0.75, 0.625, 0.75, 0.625, 0.625, 0.75, 0.625, 0.75, 0.75, 0.625, 0.75, 0.625, 0.75, 0.625, 0.75, 0.625, 0.75, 0.625, 0.625, 0.5, 0.75, 0.625, 0.75, 0.625, 0.625, 0.5, 0.75, 0.625, 0.625, 0.25, 0.625, 0.25, 0.75, 0.625, 0.625, 1.0, 0.625, 0.875, 0.625, 0.875, 0.625, 1.0, 0.625, 0.25, 0.625, 0.0, 0.625, 0.0, 0.625, 0.25, 0.75, 0.625, 0.625, 0.25, 0.625, 0.25, 0.75, 0.625, 0.625, 1.0, 0.625, 0.875, 0.625, 0.875, 0.625, 1.0, 0.625, 0.25, 0.625, 0.0, 0.625, 0.0, 0.625, 0.25, 0.625, 1.0, 0.625, 0.875, 0.625, 0.875, 0.625, 1.0, 0.75, 0.625, 0.75, 0.625, 0.75, 0.625, 0.75, 0.625, 0.75, 0.625, 0.75, 0.625, 0.75, 0.625, 0.75, 0.625, 0.75, 0.625, 0.75, 0.625, 0.75, 0.625, 0.75, 0.625, 0.75, 0.625, 0.625, 0.25, 0.625, 0.25, 0.75, 0.625, 0.625, 0.25, 0.625, 0.0, 0.625, 0.0, 0.625, 0.25, 0.75, 0.625, 0.625, 0.25, 0.625, 0.25, 0.75, 0.625, 0.75, 0.625, 0.625, 0.25, 0.625, 0.25, 0.75, 0.625, 0.625, 0.25, 0.625, 0.0, 0.625, 0.0, 0.625, 0.25, 0.625, 1.0, 0.625, 0.875, 0.625, 0.875, 0.625, 1.0, 0.625, 1.0, 0.625, 0.875, 0.625, 0.875, 0.625, 1.0, 0.625, 0.25, 0.625, 0.0, 0.625, 0.0, 0.625, 0.25, 0.625, 1.0, 0.625, 0.875, 0.625, 0.875, 0.625, 1.0, 0.75, 0.625, 0.75, 0.625, 0.75, 0.625, 0.75, 0.625, 0.75, 0.625, 0.625, 0.25, 0.625, 0.25, 0.75, 0.625, 0.75, 0.625, 0.75, 0.625, 0.75, 0.625, 0.75, 0.625, 0.75, 0.625, 0.625, 0.25, 0.625, 0.25, 0.75, 0.625, 0.625, 0.25, 0.625, 0.0, 0.625, 0.0, 0.625, 0.25, 0.75, 0.625, 0.625, 0.25, 0.625, 0.25, 0.75, 0.625, 0.625, 0.25, 0.625, 0.0, 0.625, 0.0, 0.625, 0.25, 0.625, 1.0, 0.625, 0.875, 0.625, 0.875, 0.625, 1.0, 0.75, 0.625, 0.75, 0.625, 0.75, 0.625, 0.75, 0.625, 0.625, 1.0, 0.625, 0.875, 0.625, 0.875, 0.625, 1.0, 0.625, 0.25, 0.625, 0.0, 0.625, 0.0, 0.625, 0.25, 0.625, 1.0, 0.625, 0.875, 0.625, 0.875, 0.625, 1.0, 0.75, 0.625, 0.75, 0.625, 0.75, 0.625, 0.75, 0.625, 0.75, 0.625, 0.625, 0.25, 0.625, 0.25, 0.75, 0.625, 0.75, 0.625, 0.75, 0.625, 0.75, 0.625, 0.75, 0.625, 0.75, 0.625, 0.625, 0.25, 0.625, 0.25, 0.75, 0.625, 0.625, 0.25, 0.625, 0.0, 0.625, 0.0, 0.625, 0.25, 0.75, 0.625, 0.625, 0.25, 0.625, 0.25, 0.75, 0.625, 0.75, 0.625, 0.75, 0.625, 0.75, 0.625, 0.75, 0.625, 0.625, 0.25, 0.625, 0.25, 0.625, 0.25, 0.625, 0.25, 0.625, 0.25, 0.75, 0.625, 0.75, 0.625, 0.625, 0.25, 0.625, 1.0, 0.625, 0.875, 0.625, 0.875, 0.625, 1.0, 0.625, 0.25, 0.625, 0.0, 0.625, 0.0, 0.625, 0.25, 0.625, 1.0, 0.625, 0.875, 0.625, 0.875, 0.625, 1.0, 0.75, 0.625, 0.75, 0.625, 0.75, 0.625, 0.75, 0.625, 0.75, 0.625, 0.625, 0.25, 0.625, 0.25, 0.75, 0.625, 0.75, 0.625, 0.75, 0.625, 0.75, 0.625, 0.75, 0.625, 0.75, 0.625, 0.625, 0.25, 0.625, 0.25, 0.75, 0.625, 0.625, 0.25, 0.625, 0.0, 0.625, 0.0, 0.625, 0.25, 0.625, 1.0, 0.625, 0.875, 0.625, 0.875, 0.625, 1.0, 0.625, 0.25, 0.625, 0.0, 0.625, 0.0, 0.625, 0.25, 0.625, 1.0, 0.625, 0.875, 0.625, 0.875, 0.625, 1.0, 0.75, 0.625, 0.75, 0.625, 0.75, 0.625, 0.75, 0.625, 0.75, 0.625, 0.625, 0.25, 0.625, 0.25, 0.75, 0.625, 0.75, 0.625, 0.75, 0.625, 0.75, 0.625, 0.75, 0.625, 0.75, 0.625, 0.625, 0.25, 0.625, 0.25, 0.75, 0.625, 0.625, 0.25, 0.625, 0.0, 0.625, 0.0, 0.625, 0.25, 0.625, 1.0, 0.625, 0.875, 0.625, 0.875, 0.625, 1.0, 0.625, 0.25, 0.625, 0.0, 0.625, 0.0, 0.625, 0.25, 0.625, 1.0, 0.625, 0.875, 0.625, 0.875, 0.625, 1.0, 0.75, 0.625, 0.75, 0.625, 0.75, 0.625, 0.75, 0.625, 0.75, 0.625, 0.625, 0.25, 0.625, 0.25, 0.75, 0.625, 0.75, 0.625, 0.75, 0.625, 0.75, 0.625, 0.75, 0.625, 0.75, 0.625, 0.625, 0.25, 0.625, 0.25, 0.75, 0.625, 0.625, 0.25, 0.625, 0.0, 0.625, 0.0, 0.625, 0.25, 0.625, 0.25, 0.625, 0.0, 0.625, 0.0, 0.625, 0.25, 0.625, 0.25, 0.625, 0.0, 0.625, 0.0, 0.625, 0.25, 0.625, 1.0, 0.625, 0.875, 0.625, 0.875, 0.625, 1.0, 0.75, 0.625, 0.75, 0.625, 0.75, 0.625, 0.75, 0.625, 0.625, 1.0, 0.625, 0.875, 0.625, 0.875, 0.625, 1.0, 0.625, 1.0, 0.625, 0.875, 0.625, 0.875, 0.625, 1.0, 0.75, 0.625, 0.75, 0.625, 0.75, 0.625, 0.75, 0.625, 0.75, 0.625, 0.625, 0.25, 0.625, 0.25, 0.75, 0.625, 0.75, 0.625, 0.625, 0.25, 0.625, 0.25, 0.75, 0.625, 0.75, 0.625, 0.75, 0.625, 0.75, 0.625, 0.75, 0.625, 0.75, 0.625, 0.625, 0.25, 0.625, 0.25, 0.75, 0.625, 0.625, 0.25, 0.625, 0.0, 0.625, 0.0, 0.625, 0.25, 0.625, 1.0, 0.625, 0.875, 0.625, 0.875, 0.625, 1.0, 0.625, 0.25, 0.625, 0.0, 0.625, 0.0, 0.625, 0.25, 0.625, 1.0, 0.625, 0.875, 0.625, 0.875, 0.625, 1.0, 0.75, 0.625, 0.75, 0.625, 0.75, 0.625, 0.75, 0.625, 0.75, 0.625, 0.625, 0.25, 0.625, 0.25, 0.75, 0.625, 0.75, 0.625, 0.75, 0.625, 0.75, 0.625, 0.75, 0.625, 0.75, 0.625, 0.625, 0.25, 0.625, 0.25, 0.75, 0.625, 0.625, 0.25, 0.625, 0.0, 0.625, 0.0, 0.625, 0.25, 0.625, 0.5, 0.875, 0.5, 0.875, 0.5, 0.625, 0.5, 0.625, 0.25, 0.625, 0.0, 0.625, 0.0, 0.625, 0.25, 0.625, 1.0, 0.625, 0.875, 0.625, 0.875, 0.625, 1.0, 0.75, 0.625, 0.75, 0.625, 0.75, 0.625, 0.75, 0.625, 0.625, 0.75, 0.75, 0.625, 0.75, 0.625, 0.625, 0.75, 0.3675, 0.5, 0.125, 0.5, 0.125, 0.5, 0.375, 0.5, 0.625, 0.875, 0.625, 1.0, 0.625, 1.0, 0.625, 0.875, 0.75, 0.625, 0.75, 0.625, 0.75, 0.625, 0.75, 0.625, 0.625, 0.75, 0.75, 0.625, 0.75, 0.625, 0.625, 0.75, 0.625, 1.0, 0.625, 0.75, 0.625, 0.75, 0.625, 1.0, 0.625, 0.875, 0.625, 1.0, 0.625, 1.0, 0.625, 0.875, 0.75, 0.625, 0.75, 0.625, 0.75, 0.625, 0.75, 0.625, 0.75, 0.625, 0.625, 0.75, 0.625, 0.75, 0.75, 0.625, 0.625, 1.0, 0.625, 0.75, 0.625, 0.75, 0.625, 1.0, 0.625, 0.875, 0.625, 1.0, 0.625, 1.0, 0.625, 0.875, 0.75, 0.625, 0.75, 0.625, 0.75, 0.625, 0.75, 0.625, 0.625, 0.75, 0.625, 0.5, 0.625, 0.5, 0.625, 0.75, 0.625, 0.5, 0.75, 0.625, 0.75, 0.625, 0.625, 0.5, 0.75, 0.625, 0.625, 0.5, 0.625, 0.5, 0.75, 0.625, 0.75, 0.625, 0.75, 0.625, 0.75, 0.625, 0.75, 0.625, 0.625, 0.5, 0.75, 0.625, 0.75, 0.625, 0.625, 0.5, 0.625, 0.75, 0.625, 0.5, 0.625, 0.5, 0.625, 0.75, 0.625, 0.25, 0.75, 0.625, 0.75, 0.625, 0.625, 0.25, 0.625, 0.5, 0.875, 0.5, 0.875, 0.5, 0.625, 0.5, 0.625, 1.0, 0.625, 0.875, 0.625, 0.875, 0.625, 1.0, 0.75, 0.625, 0.75, 0.625, 0.75, 0.625, 0.75, 0.625, 0.625, 0.25, 0.75, 0.625, 0.75, 0.625, 0.625, 0.25, 0.625, 0.5, 0.875, 0.5, 0.875, 0.5, 0.625, 0.5, 0.75, 0.625, 0.625, 0.75, 0.625, 0.75, 0.75, 0.625, 0.75, 0.625, 0.75, 0.625, 0.75, 0.625, 0.75, 0.625, 0.75, 0.625, 0.625, 0.5, 0.625, 0.5, 0.75, 0.625, 0.75, 0.625, 0.75, 0.625, 0.75, 0.625, 0.75, 0.625, 0.625, 0.5, 0.75, 0.625, 0.75, 0.625, 0.625, 0.5, 0.625, 0.75, 0.75, 0.625, 0.75, 0.625, 0.625, 0.75, 0.75, 0.625, 0.75, 0.625, 0.75, 0.625, 0.625, 0.875, 0.625, 0.875, 0.625, 0.875, 0.625, 0.75, 0.75, 0.625, 0.75, 0.625, 0.625, 0.75, 0.75, 0.625, 0.75, 0.625, 0.75, 0.625, 0.75, 0.625, 0.625, 0.875, 0.625, 1.0, 0.625, 1.0, 0.625, 0.875, 0.625, 0.25, 0.75, 0.625, 0.75, 0.625, 0.625, 0.25, 0.75, 0.625, 0.625, 0.5, 0.625, 0.5, 0.75, 0.625, 0.625, 0.25, 0.625, 0.0, 0.625, 0.0, 0.625, 0.25, 0.625, 0.75, 0.625, 0.5, 0.625, 0.5, 0.625, 0.75, 0.75, 0.625, 0.75, 0.625, 0.75, 0.625, 0.75, 0.625, 0.75, 0.625, 0.75, 0.625, 0.75, 0.625, 0.75, 0.625, 0.625, 1.0, 0.625, 0.75, 0.625, 0.75, 0.625, 1.0, 0.75, 0.625, 0.625, 0.25, 0.625, 0.25, 0.75, 0.625, 0.625, 0.5, 0.75, 0.625, 0.75, 0.625, 0.625, 0.5, 0.625, 0.875, 0.625, 1.0, 0.625, 1.0, 0.625, 0.875, 0.625, 0.25, 0.625, 0.0, 0.625, 0.0, 0.625, 0.25, 0.75, 0.625, 0.625, 0.75, 0.625, 0.75, 0.75, 0.625, 0.625, 0.5, 0.875, 0.5, 0.875, 0.5, 0.625, 0.5, 0.75, 0.625, 0.75, 0.625, 0.75, 0.625, 0.75, 0.625, 0.75, 0.625, 0.75, 0.625, 0.75, 0.625, 0.625, 0.25, 0.625, 0.25, 0.75, 0.625, 0.625, 0.25, 0.75, 0.625, 0.75, 0.625, 0.625, 0.25, 0.625, 1.0, 0.625, 0.875, 0.625, 0.875, 0.625, 1.0, 0.75, 0.625, 0.625, 0.5, 0.625, 0.5, 0.75, 0.625, 0.625, 1.0, 0.625, 0.75, 0.625, 0.75, 0.625, 1.0, 0.625, 0.75, 0.625, 0.5, 0.625, 0.5, 0.625, 0.75, 0.7174, 0.4947, 0.6438, 0.2738, 0.6438, 0.2738, 0.7174, 0.4947, 0.625, 0.7877, 0.625, 0.875, 0.625, 0.875, 0.625, 0.7877, 0.625, 0.5, 0.875, 0.5, 0.75, 0.625, 0.625, 0.75, 0.625, 0.5, 0.75, 0.625, 0.625, 0.875, 0.625, 1.0, 0.625, 1.0, 0.625, 0.875, 0.625, 0.0, 0.625, 0.25, 0.625, 0.25, 0.625, 0.0, 0.625, 0.25, 0.75, 0.625, 0.75, 0.625, 0.625, 0.25, 0.75, 0.625, 0.625, 0.0, 0.625, 0.0, 0.75, 0.625, 0.625, 0.0, 0.625, 0.25, 0.625, 0.25, 0.625, 0.0, 0.625, 0.25, 0.75, 0.625, 0.75, 0.625, 0.625, 0.25, 0.7174, 0.4947, 0.6438, 0.1266, 0.625, 0.0, 0.75, 0.625, 0.6438, 0.1266, 0.6438, 0.2738, 0.625, 0.25, 0.625, 0.0, 0.6438, 0.2738, 0.7174, 0.4947, 0.75, 0.625, 0.625, 0.25, 0.7174, 0.4947, 0.6438, 0.2738, 0.6438, 0.2738, 0.7174, 0.4947, 0.6438, 0.2738, 0.6438, 0.1266, 0.6438, 0.1266, 0.6438, 0.2738, 0.6438, 0.1266, 0.7174, 0.4947, 0.7174, 0.4947, 0.6438, 0.1266, 0.7174, 0.4947, 0.6438, 0.2738, 0.6438, 0.2738, 0.7174, 0.4947, 0.6438, 0.2738, 0.6438, 0.1266, 0.6438, 0.1266, 0.6438, 0.2738, 0.6438, 0.1266, 0.7174, 0.4947, 0.7174, 0.4947, 0.6438, 0.1266, 0.6438, 0.2738, 0.6438, 0.1266, 0.7174, 0.4947, 0.6438, 0.2738, 0.6438, 0.1266, 0.6438, 0.1266, 0.6438, 0.2738, 0.6438, 0.1266, 0.7174, 0.4947, 0.7174, 0.4947, 0.6438, 0.1266, 0.625, 0.7877, 0.625, 0.9623, 0.625, 1.0, 0.625, 0.75, 0.625, 0.9623, 0.625, 0.875, 0.625, 0.875, 0.625, 1.0, 0.625, 0.875, 0.625, 0.7877, 0.625, 0.75, 0.625, 0.875, 0.625, 0.9623, 0.625, 0.7877, 0.625, 0.875, 0.625, 0.875, 0.625, 0.9623, 0.625, 0.9623, 0.625, 0.875, 0.625, 0.9623, 0.625, 0.7877, 0.625, 0.7877, 0.625, 0.9623, 0.625, 0.765, 0.625, 0.75, 0.625, 0.75, 0.6337, 0.7413, 0.625, 0.75, 0.625, 0.515, 0.625, 0.5, 0.64, 0.5, 0.625, 0.5, 0.6337, 0.5087, 0.625, 0.5, 0.531, 0.515, 0.39, 0.515, -1.788e-07, 4.321e-07, 0.375, 0.3, 0.36, 0.75, 0.3675, 0.5, 0.39, 0.515, 0.39, 0.735, 0.525, 0.765, 0.375, 0.765, 0.39, 0.735, 0.531, 0.735, 0.125, 0.5, 0.3675, 0.5, 0.36, 0.75, 0.125, 0.75, 0.625, 0.765, 0.525, 0.765, 0.531, 0.735, 0.625, 0.735, 0.625, 0.515, 0.531, 0.515, 0.375, 0.3, 0.625, 0.5, 0.625, 0.5, 0.525, 0.5, 0.525, 0.5, 0.625, 0.5, 0.375, 0.25, 0.525, 0.25, 0.525, 0.25, 0.375, 0.25, 0.375, 0.25, 0.525, 0.25, 0.525, 0.5, 0.375, 0.5, 0.625, 0.5, 0.375, 0.3, 0.525, 0.5, 0.625, 0.5, 0.375, 0.25, 0.525, 0.25, 0.525, 0.25, 0.375, 0.25, 0.39, 0.515, 0.531, 0.515, 0.531, 0.735, 0.39, 0.735, 0.375, 0.765, 0.525, 0.765, 0.525, 1.0, 0.375, 1.0, 0.375, 0.0, 0.525, 0.0, 0.525, 0.25, 0.375, 0.25])
me_cube_002.update()

# ---- objects
ob_cube = bpy.data.objects.new('Cube', me_cube)
ob_light = bpy.data.objects.new('Light', light_light)
ob_camera = bpy.data.objects.new('Camera', cam_camera)
ob_cube_001 = bpy.data.objects.new('Cube.001', me_cube_001)
ob_cube_002 = bpy.data.objects.new('Cube.002', me_cube_002)

# ---- transforms, parenting, visibility, modifiers, constraints
ob_cube.location = (-0.00512, -0.0002708, 0.0)
ob_cube.scale = (-8.112, 0.7218, 0.7218)
ob_cube.lock_rotations_4d = False
ob_cube.empty_display_type = 'ARROWS'
ob_cube.lineart.crease_threshold = 0.0
ob_light.location = (-0.5776, 3.288, 11.02)
ob_light.rotation_euler = (0.6503, 0.05522, 1.866)
ob_light.lock_rotations_4d = False
ob_light.empty_display_type = 'ARROWS'
ob_light.color = (0.0, 0.0, 0.0, 0.0)
ob_light.lineart.crease_threshold = 0.0
ob_camera.location = (7.359, -6.926, 4.958)
ob_camera.rotation_euler = (1.109, 0.0, 0.8149)
ob_camera.lock_rotations_4d = False
ob_camera.empty_display_type = 'ARROWS'
ob_camera.color = (0.0, 0.0, 0.0, 0.0)
ob_camera.display_type = 'WIRE'
ob_camera.lineart.crease_threshold = 0.0
ob_cube_001.location = (9.122, 0.006135, -0.09192)
ob_cube_002.location = (-9.074, -0.06703, 0.1514)

# ---- collection membership
col_collection.objects.link(ob_cube)
col_collection.objects.link(ob_light)
col_collection.objects.link(ob_camera)
col_collection.objects.link(ob_cube_001)
col_collection.objects.link(ob_cube_002)

# ---- scene / render settings (as saved in the file)
scene.camera = ob_camera
scene.frame_start = 1; scene.frame_end = 250; scene.frame_set(1)
scene.render.engine = 'BLENDER_EEVEE_NEXT'
scene.cycles.sampling_pattern = 'TABULATED_SOBOL'
scene.cycles.use_light_tree = False
scene.view_settings.view_transform = 'Filmic'
bpy.context.view_layer.update()

